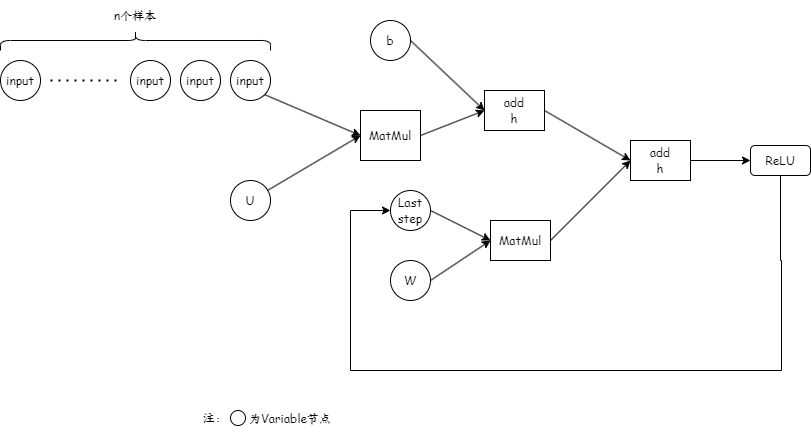

The diagram above was exported from draw.io. Its source (the exported page's mxGraphModel, read from the mxfile embedded in the PNG):
<mxGraphModel dx="794" dy="548" grid="1" gridSize="10" guides="1" tooltips="1" connect="1" arrows="1" fold="1" page="1" pageScale="1" pageWidth="827" pageHeight="1169" math="0" shadow="0">
  <root>
    <mxCell id="0" />
    <mxCell id="1" parent="0" />
    <mxCell id="E67jk45ZpntFEZgrPIil-1" value="&lt;font face=&quot;Comic Sans MS&quot;&gt;U&lt;/font&gt;" style="ellipse;whiteSpace=wrap;html=1;aspect=fixed;" parent="1" vertex="1">
      <mxGeometry x="700" y="330" width="40" height="40" as="geometry" />
    </mxCell>
    <mxCell id="E67jk45ZpntFEZgrPIil-9" value="&lt;font face=&quot;Comic Sans MS&quot;&gt;input&lt;/font&gt;" style="ellipse;whiteSpace=wrap;html=1;aspect=fixed;" parent="1" vertex="1">
      <mxGeometry x="700" y="210" width="40" height="40" as="geometry" />
    </mxCell>
    <mxCell id="E67jk45ZpntFEZgrPIil-10" value="&lt;font face=&quot;Comic Sans MS&quot;&gt;MatMul&lt;br&gt;&lt;/font&gt;" style="rounded=0;whiteSpace=wrap;html=1;" parent="1" vertex="1">
      <mxGeometry x="830" y="260" width="60" height="50" as="geometry" />
    </mxCell>
    <mxCell id="E67jk45ZpntFEZgrPIil-12" value="" style="endArrow=classic;html=1;rounded=0;exitX=1;exitY=1;exitDx=0;exitDy=0;entryX=0;entryY=0.5;entryDx=0;entryDy=0;" parent="1" source="E67jk45ZpntFEZgrPIil-9" target="E67jk45ZpntFEZgrPIil-10" edge="1">
      <mxGeometry width="50" height="50" relative="1" as="geometry">
        <mxPoint x="780" y="123" as="sourcePoint" />
        <mxPoint x="838" y="260" as="targetPoint" />
      </mxGeometry>
    </mxCell>
    <mxCell id="E67jk45ZpntFEZgrPIil-13" value="" style="endArrow=classic;html=1;rounded=0;entryX=0;entryY=0.5;entryDx=0;entryDy=0;" parent="1" source="E67jk45ZpntFEZgrPIil-1" target="E67jk45ZpntFEZgrPIil-10" edge="1">
      <mxGeometry width="50" height="50" relative="1" as="geometry">
        <mxPoint x="780" y="320" as="sourcePoint" />
        <mxPoint x="830" y="270" as="targetPoint" />
      </mxGeometry>
    </mxCell>
    <mxCell id="E67jk45ZpntFEZgrPIil-17" value="&lt;font face=&quot;Comic Sans MS&quot;&gt;Last&lt;br&gt;step&lt;br&gt;&lt;/font&gt;" style="ellipse;whiteSpace=wrap;html=1;aspect=fixed;" parent="1" vertex="1">
      <mxGeometry x="860" y="340" width="40" height="40" as="geometry" />
    </mxCell>
    <mxCell id="E67jk45ZpntFEZgrPIil-18" value="&lt;font face=&quot;Comic Sans MS&quot;&gt;W&lt;br&gt;&lt;/font&gt;" style="ellipse;whiteSpace=wrap;html=1;aspect=fixed;" parent="1" vertex="1">
      <mxGeometry x="860" y="410" width="40" height="40" as="geometry" />
    </mxCell>
    <mxCell id="E67jk45ZpntFEZgrPIil-19" value="&lt;font face=&quot;Comic Sans MS&quot;&gt;MatMul&lt;/font&gt;" style="rounded=0;whiteSpace=wrap;html=1;" parent="1" vertex="1">
      <mxGeometry x="960" y="370" width="60" height="40" as="geometry" />
    </mxCell>
    <mxCell id="E67jk45ZpntFEZgrPIil-22" value="" style="endArrow=classic;html=1;rounded=0;entryX=0;entryY=0.5;entryDx=0;entryDy=0;" parent="1" target="E67jk45ZpntFEZgrPIil-19" edge="1">
      <mxGeometry width="50" height="50" relative="1" as="geometry">
        <mxPoint x="900" y="360" as="sourcePoint" />
        <mxPoint x="950" y="310" as="targetPoint" />
      </mxGeometry>
    </mxCell>
    <mxCell id="E67jk45ZpntFEZgrPIil-23" value="" style="endArrow=classic;html=1;rounded=0;exitX=1;exitY=0.5;exitDx=0;exitDy=0;" parent="1" source="E67jk45ZpntFEZgrPIil-18" edge="1">
      <mxGeometry width="50" height="50" relative="1" as="geometry">
        <mxPoint x="910" y="440" as="sourcePoint" />
        <mxPoint x="960" y="390" as="targetPoint" />
      </mxGeometry>
    </mxCell>
    <mxCell id="E67jk45ZpntFEZgrPIil-24" value="&lt;font face=&quot;Comic Sans MS&quot;&gt;b&lt;/font&gt;" style="ellipse;whiteSpace=wrap;html=1;aspect=fixed;" parent="1" vertex="1">
      <mxGeometry x="840" y="170" width="40" height="40" as="geometry" />
    </mxCell>
    <mxCell id="E67jk45ZpntFEZgrPIil-25" value="&lt;font face=&quot;Comic Sans MS&quot;&gt;add&lt;br&gt;h&lt;br&gt;&lt;/font&gt;" style="rounded=0;whiteSpace=wrap;html=1;" parent="1" vertex="1">
      <mxGeometry x="954" y="240" width="60" height="40" as="geometry" />
    </mxCell>
    <mxCell id="E67jk45ZpntFEZgrPIil-26" value="" style="endArrow=classic;html=1;rounded=0;" parent="1" edge="1">
      <mxGeometry width="50" height="50" relative="1" as="geometry">
        <mxPoint x="1020" y="390" as="sourcePoint" />
        <mxPoint x="1100" y="310" as="targetPoint" />
      </mxGeometry>
    </mxCell>
    <mxCell id="E67jk45ZpntFEZgrPIil-27" value="" style="endArrow=classic;html=1;rounded=0;exitX=1;exitY=0.5;exitDx=0;exitDy=0;entryX=0;entryY=0.5;entryDx=0;entryDy=0;" parent="1" source="E67jk45ZpntFEZgrPIil-24" target="E67jk45ZpntFEZgrPIil-25" edge="1">
      <mxGeometry width="50" height="50" relative="1" as="geometry">
        <mxPoint x="890" y="370" as="sourcePoint" />
        <mxPoint x="950" y="250" as="targetPoint" />
      </mxGeometry>
    </mxCell>
    <mxCell id="E67jk45ZpntFEZgrPIil-28" value="" style="endArrow=classic;html=1;rounded=0;exitX=1;exitY=0.5;exitDx=0;exitDy=0;" parent="1" source="E67jk45ZpntFEZgrPIil-10" edge="1">
      <mxGeometry width="50" height="50" relative="1" as="geometry">
        <mxPoint x="904" y="310" as="sourcePoint" />
        <mxPoint x="954" y="260" as="targetPoint" />
      </mxGeometry>
    </mxCell>
    <mxCell id="E67jk45ZpntFEZgrPIil-30" value="" style="endArrow=classic;html=1;rounded=0;" parent="1" edge="1">
      <mxGeometry width="50" height="50" relative="1" as="geometry">
        <mxPoint x="1014" y="260" as="sourcePoint" />
        <mxPoint x="1100" y="310" as="targetPoint" />
      </mxGeometry>
    </mxCell>
    <mxCell id="E67jk45ZpntFEZgrPIil-32" style="edgeStyle=orthogonalEdgeStyle;rounded=0;orthogonalLoop=1;jettySize=auto;html=1;" parent="1" source="E67jk45ZpntFEZgrPIil-31" target="E67jk45ZpntFEZgrPIil-33" edge="1">
      <mxGeometry relative="1" as="geometry">
        <mxPoint x="1220" y="310" as="targetPoint" />
      </mxGeometry>
    </mxCell>
    <mxCell id="E67jk45ZpntFEZgrPIil-31" value="&lt;font face=&quot;Comic Sans MS&quot;&gt;add&lt;br&gt;h&lt;br&gt;&lt;/font&gt;" style="rounded=0;whiteSpace=wrap;html=1;" parent="1" vertex="1">
      <mxGeometry x="1100" y="290" width="60" height="40" as="geometry" />
    </mxCell>
    <mxCell id="E67jk45ZpntFEZgrPIil-34" style="edgeStyle=orthogonalEdgeStyle;rounded=0;orthogonalLoop=1;jettySize=auto;html=1;entryX=0;entryY=0.5;entryDx=0;entryDy=0;" parent="1" source="E67jk45ZpntFEZgrPIil-33" target="E67jk45ZpntFEZgrPIil-17" edge="1">
      <mxGeometry relative="1" as="geometry">
        <mxPoint x="850" y="360" as="targetPoint" />
        <Array as="points">
          <mxPoint x="1250" y="410" />
          <mxPoint x="1251" y="410" />
          <mxPoint x="1251" y="520" />
          <mxPoint x="820" y="520" />
          <mxPoint x="820" y="360" />
        </Array>
      </mxGeometry>
    </mxCell>
    <mxCell id="E67jk45ZpntFEZgrPIil-33" value="&lt;font face=&quot;Comic Sans MS&quot;&gt;ReLU&lt;/font&gt;" style="rounded=1;whiteSpace=wrap;html=1;" parent="1" vertex="1">
      <mxGeometry x="1220" y="295" width="60" height="30" as="geometry" />
    </mxCell>
    <mxCell id="E67jk45ZpntFEZgrPIil-36" value="&lt;font face=&quot;Comic Sans MS&quot;&gt;input&lt;/font&gt;" style="ellipse;whiteSpace=wrap;html=1;aspect=fixed;" parent="1" vertex="1">
      <mxGeometry x="650" y="210" width="40" height="40" as="geometry" />
    </mxCell>
    <mxCell id="E67jk45ZpntFEZgrPIil-37" value="&lt;font face=&quot;Comic Sans MS&quot;&gt;input&lt;/font&gt;" style="ellipse;whiteSpace=wrap;html=1;aspect=fixed;" parent="1" vertex="1">
      <mxGeometry x="600" y="210" width="40" height="40" as="geometry" />
    </mxCell>
    <mxCell id="E67jk45ZpntFEZgrPIil-38" value="" style="endArrow=none;dashed=1;html=1;dashPattern=1 3;strokeWidth=2;rounded=0;" parent="1" edge="1">
      <mxGeometry width="50" height="50" relative="1" as="geometry">
        <mxPoint x="520" y="230" as="sourcePoint" />
        <mxPoint x="590" y="230" as="targetPoint" />
      </mxGeometry>
    </mxCell>
    <mxCell id="E67jk45ZpntFEZgrPIil-39" value="&lt;font face=&quot;Comic Sans MS&quot;&gt;input&lt;/font&gt;" style="ellipse;whiteSpace=wrap;html=1;aspect=fixed;" parent="1" vertex="1">
      <mxGeometry x="470" y="210" width="40" height="40" as="geometry" />
    </mxCell>
    <mxCell id="E67jk45ZpntFEZgrPIil-40" value="" style="shape=curlyBracket;whiteSpace=wrap;html=1;rounded=1;labelPosition=left;verticalLabelPosition=middle;align=right;verticalAlign=middle;direction=south;" parent="1" vertex="1">
      <mxGeometry x="470" y="180" width="270" height="20" as="geometry" />
    </mxCell>
    <mxCell id="E67jk45ZpntFEZgrPIil-41" value="&lt;font face=&quot;Comic Sans MS&quot;&gt;n个样本&lt;/font&gt;" style="text;html=1;strokeColor=none;fillColor=none;align=center;verticalAlign=middle;whiteSpace=wrap;rounded=0;" parent="1" vertex="1">
      <mxGeometry x="575" y="150" width="60" height="30" as="geometry" />
    </mxCell>
    <mxCell id="E67jk45ZpntFEZgrPIil-43" value="" style="ellipse;whiteSpace=wrap;html=1;aspect=fixed;" parent="1" vertex="1">
      <mxGeometry x="700" y="560" width="15" height="15" as="geometry" />
    </mxCell>
    <mxCell id="E67jk45ZpntFEZgrPIil-44" value="&lt;font face=&quot;Comic Sans MS&quot;&gt;为Variable节点&lt;/font&gt;" style="text;html=1;strokeColor=none;fillColor=none;align=center;verticalAlign=middle;whiteSpace=wrap;rounded=0;" parent="1" vertex="1">
      <mxGeometry x="520" y="552.5" width="480" height="30" as="geometry" />
    </mxCell>
    <mxCell id="E67jk45ZpntFEZgrPIil-45" value="注：" style="text;html=1;strokeColor=none;fillColor=none;align=center;verticalAlign=middle;whiteSpace=wrap;rounded=0;" parent="1" vertex="1">
      <mxGeometry x="655" y="552.5" width="60" height="30" as="geometry" />
    </mxCell>
  </root>
</mxGraphModel>